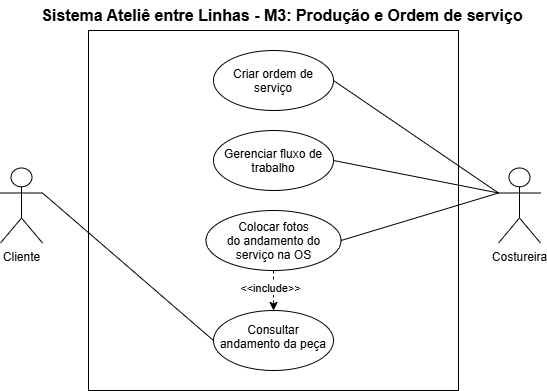

The diagram above was exported from draw.io. Its source (the exported page's mxGraphModel, read from the mxfile embedded in the PNG):
<mxGraphModel dx="860" dy="439" grid="1" gridSize="10" guides="1" tooltips="1" connect="1" arrows="1" fold="1" page="1" pageScale="1" pageWidth="827" pageHeight="1169" math="0" shadow="0">
  <root>
    <mxCell id="0" />
    <mxCell id="1" parent="0" />
    <mxCell id="edX5VQwv24YUe3SAlVa0-1" parent="1" style="rounded=0;whiteSpace=wrap;html=1;" value="" vertex="1">
      <mxGeometry height="360" width="370" x="460" y="210" as="geometry" />
    </mxCell>
    <mxCell id="edX5VQwv24YUe3SAlVa0-2" parent="1" style="text;html=1;whiteSpace=wrap;strokeColor=none;fillColor=none;align=center;verticalAlign=middle;rounded=0;" value="&lt;b&gt;&lt;font style=&quot;font-size: 16px;&quot;&gt;Sistema Ateliê entre Linhas - M3: Produção e Ordem de serviço&lt;/font&gt;&lt;/b&gt;" vertex="1">
      <mxGeometry height="30" width="496" x="406" y="180" as="geometry" />
    </mxCell>
    <mxCell id="edX5VQwv24YUe3SAlVa0-3" parent="1" style="shape=umlActor;verticalLabelPosition=bottom;verticalAlign=top;html=1;outlineConnect=0;" value="Cliente" vertex="1">
      <mxGeometry height="75" width="42" x="372" y="347.5" as="geometry" />
    </mxCell>
    <mxCell id="edX5VQwv24YUe3SAlVa0-4" parent="1" style="shape=umlActor;verticalLabelPosition=bottom;verticalAlign=top;html=1;outlineConnect=0;" value="Costureira" vertex="1">
      <mxGeometry height="75" width="42" x="870" y="347.5" as="geometry" />
    </mxCell>
    <mxCell id="edX5VQwv24YUe3SAlVa0-7" parent="1" style="ellipse;whiteSpace=wrap;html=1;shapeInside=1;" value="Criar ordem de serviço" vertex="1">
      <mxGeometry height="60" width="120" x="585" y="230" as="geometry" />
    </mxCell>
    <mxCell id="edX5VQwv24YUe3SAlVa0-10" parent="1" style="ellipse;whiteSpace=wrap;html=1;shapeInside=1;" value="Consultar andamento da peça" vertex="1">
      <mxGeometry height="60" width="120" x="585" y="490" as="geometry" />
    </mxCell>
    <mxCell id="edX5VQwv24YUe3SAlVa0-13" edge="1" parent="1" source="edX5VQwv24YUe3SAlVa0-3" style="endArrow=none;html=1;rounded=0;entryX=0;entryY=0.5;entryDx=0;entryDy=0;exitX=1;exitY=0.3333333333333333;exitDx=0;exitDy=0;exitPerimeter=0;" target="edX5VQwv24YUe3SAlVa0-10" value="">
      <mxGeometry height="50" relative="1" width="50" as="geometry">
        <Array as="points" />
        <mxPoint x="300" y="540" as="sourcePoint" />
        <mxPoint x="453" y="750" as="targetPoint" />
      </mxGeometry>
    </mxCell>
    <mxCell id="edX5VQwv24YUe3SAlVa0-14" edge="1" parent="1" source="edX5VQwv24YUe3SAlVa0-7" style="endArrow=none;html=1;rounded=0;entryX=0;entryY=0.3333333333333333;entryDx=0;entryDy=0;exitX=1;exitY=0.5;exitDx=0;exitDy=0;entryPerimeter=0;" target="edX5VQwv24YUe3SAlVa0-4" value="">
      <mxGeometry height="50" relative="1" width="50" as="geometry">
        <Array as="points" />
        <mxPoint x="655" y="340" as="sourcePoint" />
        <mxPoint x="808" y="550" as="targetPoint" />
      </mxGeometry>
    </mxCell>
    <mxCell id="edX5VQwv24YUe3SAlVa0-17" parent="1" style="ellipse;whiteSpace=wrap;html=1;shapeInside=1;" value="Gerenciar fluxo de trabalho" vertex="1">
      <mxGeometry height="60" width="120" x="585" y="310" as="geometry" />
    </mxCell>
    <mxCell id="edX5VQwv24YUe3SAlVa0-28" edge="1" parent="1" source="edX5VQwv24YUe3SAlVa0-18" style="edgeStyle=orthogonalEdgeStyle;rounded=0;orthogonalLoop=1;jettySize=auto;html=1;entryX=0.5;entryY=0;entryDx=0;entryDy=0;dashed=1;" target="edX5VQwv24YUe3SAlVa0-10">
      <mxGeometry relative="1" as="geometry" />
    </mxCell>
    <mxCell id="edX5VQwv24YUe3SAlVa0-29" connectable="0" parent="edX5VQwv24YUe3SAlVa0-28" style="edgeLabel;html=1;align=center;verticalAlign=middle;resizable=0;points=[];" value="&amp;lt;&amp;lt;include&amp;gt;&amp;gt;" vertex="1">
      <mxGeometry relative="1" x="-0.15" y="-4" as="geometry">
        <mxPoint as="offset" />
      </mxGeometry>
    </mxCell>
    <mxCell id="edX5VQwv24YUe3SAlVa0-18" parent="1" style="ellipse;whiteSpace=wrap;html=1;shapeInside=1;" value="Colocar fotos do andamento do serviço na OS" vertex="1">
      <mxGeometry height="60" width="135" x="577.5" y="390" as="geometry" />
    </mxCell>
    <mxCell id="edX5VQwv24YUe3SAlVa0-20" edge="1" parent="1" source="edX5VQwv24YUe3SAlVa0-17" style="endArrow=none;html=1;rounded=0;entryX=0;entryY=0.3333333333333333;entryDx=0;entryDy=0;exitX=1;exitY=0.5;exitDx=0;exitDy=0;entryPerimeter=0;" target="edX5VQwv24YUe3SAlVa0-4" value="">
      <mxGeometry height="50" relative="1" width="50" as="geometry">
        <Array as="points" />
        <mxPoint x="640" y="560" as="sourcePoint" />
        <mxPoint x="793" y="495" as="targetPoint" />
      </mxGeometry>
    </mxCell>
    <mxCell id="edX5VQwv24YUe3SAlVa0-26" edge="1" parent="1" source="edX5VQwv24YUe3SAlVa0-18" style="endArrow=none;html=1;rounded=0;entryX=0;entryY=0.3333333333333333;entryDx=0;entryDy=0;exitX=1;exitY=0.5;exitDx=0;exitDy=0;entryPerimeter=0;" target="edX5VQwv24YUe3SAlVa0-4" value="">
      <mxGeometry height="50" relative="1" width="50" as="geometry">
        <Array as="points" />
        <mxPoint x="750" y="470" as="sourcePoint" />
        <mxPoint x="905" y="580" as="targetPoint" />
      </mxGeometry>
    </mxCell>
  </root>
</mxGraphModel>